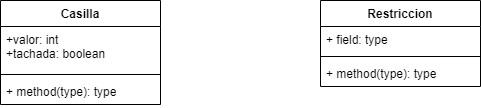

The diagram above was exported from draw.io. Its source (the exported page's mxGraphModel, read from the mxfile embedded in the PNG):
<mxGraphModel dx="997" dy="548" grid="1" gridSize="10" guides="1" tooltips="1" connect="1" arrows="1" fold="1" page="1" pageScale="1" pageWidth="850" pageHeight="1100" math="0" shadow="0">
  <root>
    <mxCell id="0" />
    <mxCell id="1" parent="0" />
    <mxCell id="LPNFKsiHCzewY3p_Tt01-1" value="Casilla" style="swimlane;fontStyle=1;align=center;verticalAlign=top;childLayout=stackLayout;horizontal=1;startSize=26;horizontalStack=0;resizeParent=1;resizeParentMax=0;resizeLast=0;collapsible=1;marginBottom=0;" vertex="1" parent="1">
      <mxGeometry x="160" y="320" width="160" height="104" as="geometry" />
    </mxCell>
    <mxCell id="LPNFKsiHCzewY3p_Tt01-2" value="+valor: int&#10;+tachada: boolean&#10;" style="text;strokeColor=none;fillColor=none;align=left;verticalAlign=top;spacingLeft=4;spacingRight=4;overflow=hidden;rotatable=0;points=[[0,0.5],[1,0.5]];portConstraint=eastwest;" vertex="1" parent="LPNFKsiHCzewY3p_Tt01-1">
      <mxGeometry y="26" width="160" height="44" as="geometry" />
    </mxCell>
    <mxCell id="LPNFKsiHCzewY3p_Tt01-3" value="" style="line;strokeWidth=1;fillColor=none;align=left;verticalAlign=middle;spacingTop=-1;spacingLeft=3;spacingRight=3;rotatable=0;labelPosition=right;points=[];portConstraint=eastwest;" vertex="1" parent="LPNFKsiHCzewY3p_Tt01-1">
      <mxGeometry y="70" width="160" height="8" as="geometry" />
    </mxCell>
    <mxCell id="LPNFKsiHCzewY3p_Tt01-4" value="+ method(type): type" style="text;strokeColor=none;fillColor=none;align=left;verticalAlign=top;spacingLeft=4;spacingRight=4;overflow=hidden;rotatable=0;points=[[0,0.5],[1,0.5]];portConstraint=eastwest;" vertex="1" parent="LPNFKsiHCzewY3p_Tt01-1">
      <mxGeometry y="78" width="160" height="26" as="geometry" />
    </mxCell>
    <mxCell id="LPNFKsiHCzewY3p_Tt01-5" value="Restriccion" style="swimlane;fontStyle=1;align=center;verticalAlign=top;childLayout=stackLayout;horizontal=1;startSize=26;horizontalStack=0;resizeParent=1;resizeParentMax=0;resizeLast=0;collapsible=1;marginBottom=0;" vertex="1" parent="1">
      <mxGeometry x="480" y="320" width="160" height="86" as="geometry" />
    </mxCell>
    <mxCell id="LPNFKsiHCzewY3p_Tt01-6" value="+ field: type" style="text;strokeColor=none;fillColor=none;align=left;verticalAlign=top;spacingLeft=4;spacingRight=4;overflow=hidden;rotatable=0;points=[[0,0.5],[1,0.5]];portConstraint=eastwest;" vertex="1" parent="LPNFKsiHCzewY3p_Tt01-5">
      <mxGeometry y="26" width="160" height="26" as="geometry" />
    </mxCell>
    <mxCell id="LPNFKsiHCzewY3p_Tt01-7" value="" style="line;strokeWidth=1;fillColor=none;align=left;verticalAlign=middle;spacingTop=-1;spacingLeft=3;spacingRight=3;rotatable=0;labelPosition=right;points=[];portConstraint=eastwest;" vertex="1" parent="LPNFKsiHCzewY3p_Tt01-5">
      <mxGeometry y="52" width="160" height="8" as="geometry" />
    </mxCell>
    <mxCell id="LPNFKsiHCzewY3p_Tt01-8" value="+ method(type): type" style="text;strokeColor=none;fillColor=none;align=left;verticalAlign=top;spacingLeft=4;spacingRight=4;overflow=hidden;rotatable=0;points=[[0,0.5],[1,0.5]];portConstraint=eastwest;" vertex="1" parent="LPNFKsiHCzewY3p_Tt01-5">
      <mxGeometry y="60" width="160" height="26" as="geometry" />
    </mxCell>
  </root>
</mxGraphModel>